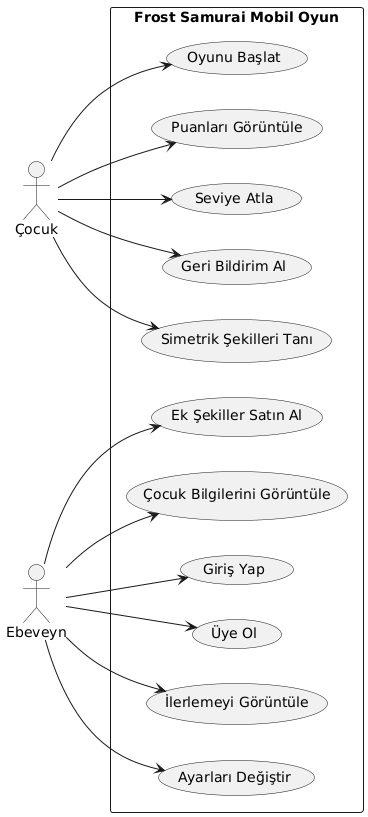

The diagram above was rendered by PlantUML. Its source (embedded in the PNG):
@startuml
left to right direction

actor "Çocuk" as Cocuk
actor "Ebeveyn" as Ebeveyn

rectangle "Frost Samurai Mobil Oyun" {
    usecase "Oyunu Başlat" as UC1
    usecase "Simetrik Şekilleri Tanı" as UC2
    usecase "Geri Bildirim Al" as UC3
    usecase "Seviye Atla" as UC4
    usecase "Puanları Görüntüle" as UC5

    usecase "Ayarları Değiştir" as UC6
    usecase "İlerlemeyi Görüntüle" as UC7

    usecase "Üye Ol" as UC8
    usecase "Giriş Yap" as UC9
    usecase "Çocuk Bilgilerini Görüntüle" as UC10
    usecase "Ek Şekiller Satın Al" as UC11
}

Cocuk --> UC1
Cocuk --> UC2
Cocuk --> UC3
Cocuk --> UC4
Cocuk --> UC5

Ebeveyn --> UC6
Ebeveyn --> UC7
Ebeveyn --> UC8
Ebeveyn --> UC9
Ebeveyn --> UC10
Ebeveyn --> UC11
@enduml